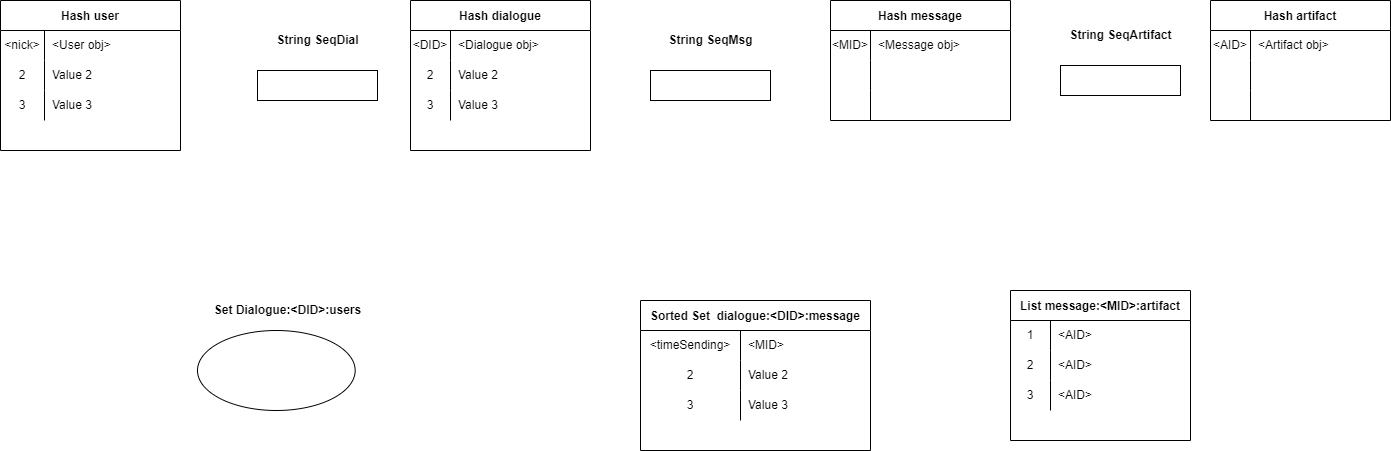

The diagram above was exported from draw.io. Its source (the exported page's mxGraphModel, read from the mxfile embedded in the PNG):
<mxGraphModel dx="2249" dy="865" grid="1" gridSize="10" guides="1" tooltips="1" connect="1" arrows="1" fold="1" page="1" pageScale="1" pageWidth="827" pageHeight="1169" math="0" shadow="0">
  <root>
    <mxCell id="0" />
    <mxCell id="1" parent="0" />
    <mxCell id="cifgh8cmRTteLWyUKo6B-1" value="Hash user" style="shape=table;startSize=30;container=1;collapsible=0;childLayout=tableLayout;fixedRows=1;rowLines=0;fontStyle=1;" parent="1" vertex="1">
      <mxGeometry x="-730" y="80" width="180" height="150" as="geometry" />
    </mxCell>
    <mxCell id="cifgh8cmRTteLWyUKo6B-2" value="" style="shape=tableRow;horizontal=0;startSize=0;swimlaneHead=0;swimlaneBody=0;top=0;left=0;bottom=0;right=0;collapsible=0;dropTarget=0;fillColor=none;points=[[0,0.5],[1,0.5]];portConstraint=eastwest;" parent="cifgh8cmRTteLWyUKo6B-1" vertex="1">
      <mxGeometry y="30" width="180" height="30" as="geometry" />
    </mxCell>
    <mxCell id="cifgh8cmRTteLWyUKo6B-3" value="&amp;lt;nick&amp;gt;" style="shape=partialRectangle;html=1;whiteSpace=wrap;connectable=0;fillColor=none;top=0;left=0;bottom=0;right=0;overflow=hidden;pointerEvents=1;" parent="cifgh8cmRTteLWyUKo6B-2" vertex="1">
      <mxGeometry width="44" height="30" as="geometry">
        <mxRectangle width="44" height="30" as="alternateBounds" />
      </mxGeometry>
    </mxCell>
    <mxCell id="cifgh8cmRTteLWyUKo6B-4" value="&amp;lt;User obj&amp;gt;" style="shape=partialRectangle;html=1;whiteSpace=wrap;connectable=0;fillColor=none;top=0;left=0;bottom=0;right=0;align=left;spacingLeft=6;overflow=hidden;" parent="cifgh8cmRTteLWyUKo6B-2" vertex="1">
      <mxGeometry x="44" width="136" height="30" as="geometry">
        <mxRectangle width="136" height="30" as="alternateBounds" />
      </mxGeometry>
    </mxCell>
    <mxCell id="cifgh8cmRTteLWyUKo6B-5" value="" style="shape=tableRow;horizontal=0;startSize=0;swimlaneHead=0;swimlaneBody=0;top=0;left=0;bottom=0;right=0;collapsible=0;dropTarget=0;fillColor=none;points=[[0,0.5],[1,0.5]];portConstraint=eastwest;" parent="cifgh8cmRTteLWyUKo6B-1" vertex="1">
      <mxGeometry y="60" width="180" height="30" as="geometry" />
    </mxCell>
    <mxCell id="cifgh8cmRTteLWyUKo6B-6" value="2" style="shape=partialRectangle;html=1;whiteSpace=wrap;connectable=0;fillColor=none;top=0;left=0;bottom=0;right=0;overflow=hidden;" parent="cifgh8cmRTteLWyUKo6B-5" vertex="1">
      <mxGeometry width="44" height="30" as="geometry">
        <mxRectangle width="44" height="30" as="alternateBounds" />
      </mxGeometry>
    </mxCell>
    <mxCell id="cifgh8cmRTteLWyUKo6B-7" value="Value 2" style="shape=partialRectangle;html=1;whiteSpace=wrap;connectable=0;fillColor=none;top=0;left=0;bottom=0;right=0;align=left;spacingLeft=6;overflow=hidden;" parent="cifgh8cmRTteLWyUKo6B-5" vertex="1">
      <mxGeometry x="44" width="136" height="30" as="geometry">
        <mxRectangle width="136" height="30" as="alternateBounds" />
      </mxGeometry>
    </mxCell>
    <mxCell id="cifgh8cmRTteLWyUKo6B-8" value="" style="shape=tableRow;horizontal=0;startSize=0;swimlaneHead=0;swimlaneBody=0;top=0;left=0;bottom=0;right=0;collapsible=0;dropTarget=0;fillColor=none;points=[[0,0.5],[1,0.5]];portConstraint=eastwest;" parent="cifgh8cmRTteLWyUKo6B-1" vertex="1">
      <mxGeometry y="90" width="180" height="30" as="geometry" />
    </mxCell>
    <mxCell id="cifgh8cmRTteLWyUKo6B-9" value="3" style="shape=partialRectangle;html=1;whiteSpace=wrap;connectable=0;fillColor=none;top=0;left=0;bottom=0;right=0;overflow=hidden;" parent="cifgh8cmRTteLWyUKo6B-8" vertex="1">
      <mxGeometry width="44" height="30" as="geometry">
        <mxRectangle width="44" height="30" as="alternateBounds" />
      </mxGeometry>
    </mxCell>
    <mxCell id="cifgh8cmRTteLWyUKo6B-10" value="Value 3" style="shape=partialRectangle;html=1;whiteSpace=wrap;connectable=0;fillColor=none;top=0;left=0;bottom=0;right=0;align=left;spacingLeft=6;overflow=hidden;" parent="cifgh8cmRTteLWyUKo6B-8" vertex="1">
      <mxGeometry x="44" width="136" height="30" as="geometry">
        <mxRectangle width="136" height="30" as="alternateBounds" />
      </mxGeometry>
    </mxCell>
    <mxCell id="cifgh8cmRTteLWyUKo6B-11" value="Hash dialogue" style="shape=table;startSize=30;container=1;collapsible=0;childLayout=tableLayout;fixedRows=1;rowLines=0;fontStyle=1;" parent="1" vertex="1">
      <mxGeometry x="-320" y="80" width="180" height="150" as="geometry" />
    </mxCell>
    <mxCell id="cifgh8cmRTteLWyUKo6B-12" value="" style="shape=tableRow;horizontal=0;startSize=0;swimlaneHead=0;swimlaneBody=0;top=0;left=0;bottom=0;right=0;collapsible=0;dropTarget=0;fillColor=none;points=[[0,0.5],[1,0.5]];portConstraint=eastwest;" parent="cifgh8cmRTteLWyUKo6B-11" vertex="1">
      <mxGeometry y="30" width="180" height="30" as="geometry" />
    </mxCell>
    <mxCell id="cifgh8cmRTteLWyUKo6B-13" value="&amp;lt;DID&amp;gt;" style="shape=partialRectangle;html=1;whiteSpace=wrap;connectable=0;fillColor=none;top=0;left=0;bottom=0;right=0;overflow=hidden;pointerEvents=1;" parent="cifgh8cmRTteLWyUKo6B-12" vertex="1">
      <mxGeometry width="40" height="30" as="geometry">
        <mxRectangle width="40" height="30" as="alternateBounds" />
      </mxGeometry>
    </mxCell>
    <mxCell id="cifgh8cmRTteLWyUKo6B-14" value="&amp;lt;Dialogue obj&amp;gt;" style="shape=partialRectangle;html=1;whiteSpace=wrap;connectable=0;fillColor=none;top=0;left=0;bottom=0;right=0;align=left;spacingLeft=6;overflow=hidden;" parent="cifgh8cmRTteLWyUKo6B-12" vertex="1">
      <mxGeometry x="40" width="140" height="30" as="geometry">
        <mxRectangle width="140" height="30" as="alternateBounds" />
      </mxGeometry>
    </mxCell>
    <mxCell id="cifgh8cmRTteLWyUKo6B-15" value="" style="shape=tableRow;horizontal=0;startSize=0;swimlaneHead=0;swimlaneBody=0;top=0;left=0;bottom=0;right=0;collapsible=0;dropTarget=0;fillColor=none;points=[[0,0.5],[1,0.5]];portConstraint=eastwest;" parent="cifgh8cmRTteLWyUKo6B-11" vertex="1">
      <mxGeometry y="60" width="180" height="30" as="geometry" />
    </mxCell>
    <mxCell id="cifgh8cmRTteLWyUKo6B-16" value="2" style="shape=partialRectangle;html=1;whiteSpace=wrap;connectable=0;fillColor=none;top=0;left=0;bottom=0;right=0;overflow=hidden;" parent="cifgh8cmRTteLWyUKo6B-15" vertex="1">
      <mxGeometry width="40" height="30" as="geometry">
        <mxRectangle width="40" height="30" as="alternateBounds" />
      </mxGeometry>
    </mxCell>
    <mxCell id="cifgh8cmRTteLWyUKo6B-17" value="Value 2" style="shape=partialRectangle;html=1;whiteSpace=wrap;connectable=0;fillColor=none;top=0;left=0;bottom=0;right=0;align=left;spacingLeft=6;overflow=hidden;" parent="cifgh8cmRTteLWyUKo6B-15" vertex="1">
      <mxGeometry x="40" width="140" height="30" as="geometry">
        <mxRectangle width="140" height="30" as="alternateBounds" />
      </mxGeometry>
    </mxCell>
    <mxCell id="cifgh8cmRTteLWyUKo6B-18" value="" style="shape=tableRow;horizontal=0;startSize=0;swimlaneHead=0;swimlaneBody=0;top=0;left=0;bottom=0;right=0;collapsible=0;dropTarget=0;fillColor=none;points=[[0,0.5],[1,0.5]];portConstraint=eastwest;" parent="cifgh8cmRTteLWyUKo6B-11" vertex="1">
      <mxGeometry y="90" width="180" height="30" as="geometry" />
    </mxCell>
    <mxCell id="cifgh8cmRTteLWyUKo6B-19" value="3" style="shape=partialRectangle;html=1;whiteSpace=wrap;connectable=0;fillColor=none;top=0;left=0;bottom=0;right=0;overflow=hidden;" parent="cifgh8cmRTteLWyUKo6B-18" vertex="1">
      <mxGeometry width="40" height="30" as="geometry">
        <mxRectangle width="40" height="30" as="alternateBounds" />
      </mxGeometry>
    </mxCell>
    <mxCell id="cifgh8cmRTteLWyUKo6B-20" value="Value 3" style="shape=partialRectangle;html=1;whiteSpace=wrap;connectable=0;fillColor=none;top=0;left=0;bottom=0;right=0;align=left;spacingLeft=6;overflow=hidden;" parent="cifgh8cmRTteLWyUKo6B-18" vertex="1">
      <mxGeometry x="40" width="140" height="30" as="geometry">
        <mxRectangle width="140" height="30" as="alternateBounds" />
      </mxGeometry>
    </mxCell>
    <mxCell id="cifgh8cmRTteLWyUKo6B-62" value="Hash message" style="shape=table;startSize=30;container=1;collapsible=0;childLayout=tableLayout;fixedRows=1;rowLines=0;fontStyle=1;" parent="1" vertex="1">
      <mxGeometry x="100" y="80" width="180" height="120" as="geometry" />
    </mxCell>
    <mxCell id="cifgh8cmRTteLWyUKo6B-63" value="" style="shape=tableRow;horizontal=0;startSize=0;swimlaneHead=0;swimlaneBody=0;top=0;left=0;bottom=0;right=0;collapsible=0;dropTarget=0;fillColor=none;points=[[0,0.5],[1,0.5]];portConstraint=eastwest;" parent="cifgh8cmRTteLWyUKo6B-62" vertex="1">
      <mxGeometry y="30" width="180" height="30" as="geometry" />
    </mxCell>
    <mxCell id="cifgh8cmRTteLWyUKo6B-64" value="&amp;lt;MID&amp;gt;" style="shape=partialRectangle;html=1;whiteSpace=wrap;connectable=0;fillColor=none;top=0;left=0;bottom=0;right=0;overflow=hidden;pointerEvents=1;" parent="cifgh8cmRTteLWyUKo6B-63" vertex="1">
      <mxGeometry width="40" height="30" as="geometry">
        <mxRectangle width="40" height="30" as="alternateBounds" />
      </mxGeometry>
    </mxCell>
    <mxCell id="cifgh8cmRTteLWyUKo6B-65" value="&amp;lt;Message obj&amp;gt;" style="shape=partialRectangle;html=1;whiteSpace=wrap;connectable=0;fillColor=none;top=0;left=0;bottom=0;right=0;align=left;spacingLeft=6;overflow=hidden;" parent="cifgh8cmRTteLWyUKo6B-63" vertex="1">
      <mxGeometry x="40" width="140" height="30" as="geometry">
        <mxRectangle width="140" height="30" as="alternateBounds" />
      </mxGeometry>
    </mxCell>
    <mxCell id="cifgh8cmRTteLWyUKo6B-66" value="" style="shape=tableRow;horizontal=0;startSize=0;swimlaneHead=0;swimlaneBody=0;top=0;left=0;bottom=0;right=0;collapsible=0;dropTarget=0;fillColor=none;points=[[0,0.5],[1,0.5]];portConstraint=eastwest;" parent="cifgh8cmRTteLWyUKo6B-62" vertex="1">
      <mxGeometry y="60" width="180" height="30" as="geometry" />
    </mxCell>
    <mxCell id="cifgh8cmRTteLWyUKo6B-67" value="" style="shape=partialRectangle;html=1;whiteSpace=wrap;connectable=0;fillColor=none;top=0;left=0;bottom=0;right=0;overflow=hidden;" parent="cifgh8cmRTteLWyUKo6B-66" vertex="1">
      <mxGeometry width="40" height="30" as="geometry">
        <mxRectangle width="40" height="30" as="alternateBounds" />
      </mxGeometry>
    </mxCell>
    <mxCell id="cifgh8cmRTteLWyUKo6B-68" value="" style="shape=partialRectangle;html=1;whiteSpace=wrap;connectable=0;fillColor=none;top=0;left=0;bottom=0;right=0;align=left;spacingLeft=6;overflow=hidden;" parent="cifgh8cmRTteLWyUKo6B-66" vertex="1">
      <mxGeometry x="40" width="140" height="30" as="geometry">
        <mxRectangle width="140" height="30" as="alternateBounds" />
      </mxGeometry>
    </mxCell>
    <mxCell id="cifgh8cmRTteLWyUKo6B-69" value="" style="shape=tableRow;horizontal=0;startSize=0;swimlaneHead=0;swimlaneBody=0;top=0;left=0;bottom=0;right=0;collapsible=0;dropTarget=0;fillColor=none;points=[[0,0.5],[1,0.5]];portConstraint=eastwest;" parent="cifgh8cmRTteLWyUKo6B-62" vertex="1">
      <mxGeometry y="90" width="180" height="30" as="geometry" />
    </mxCell>
    <mxCell id="cifgh8cmRTteLWyUKo6B-70" value="" style="shape=partialRectangle;html=1;whiteSpace=wrap;connectable=0;fillColor=none;top=0;left=0;bottom=0;right=0;overflow=hidden;" parent="cifgh8cmRTteLWyUKo6B-69" vertex="1">
      <mxGeometry width="40" height="30" as="geometry">
        <mxRectangle width="40" height="30" as="alternateBounds" />
      </mxGeometry>
    </mxCell>
    <mxCell id="cifgh8cmRTteLWyUKo6B-71" value="" style="shape=partialRectangle;html=1;whiteSpace=wrap;connectable=0;fillColor=none;top=0;left=0;bottom=0;right=0;align=left;spacingLeft=6;overflow=hidden;" parent="cifgh8cmRTteLWyUKo6B-69" vertex="1">
      <mxGeometry x="40" width="140" height="30" as="geometry">
        <mxRectangle width="140" height="30" as="alternateBounds" />
      </mxGeometry>
    </mxCell>
    <mxCell id="cifgh8cmRTteLWyUKo6B-72" value="Sorted Set  dialogue:&lt;DID&gt;:message" style="shape=table;startSize=30;container=1;collapsible=0;childLayout=tableLayout;fixedRows=1;rowLines=0;fontStyle=1;" parent="1" vertex="1">
      <mxGeometry x="-90" y="380" width="230" height="150" as="geometry" />
    </mxCell>
    <mxCell id="cifgh8cmRTteLWyUKo6B-73" value="" style="shape=tableRow;horizontal=0;startSize=0;swimlaneHead=0;swimlaneBody=0;top=0;left=0;bottom=0;right=0;collapsible=0;dropTarget=0;fillColor=none;points=[[0,0.5],[1,0.5]];portConstraint=eastwest;" parent="cifgh8cmRTteLWyUKo6B-72" vertex="1">
      <mxGeometry y="30" width="230" height="30" as="geometry" />
    </mxCell>
    <mxCell id="cifgh8cmRTteLWyUKo6B-74" value="&amp;lt;timeSending&amp;gt;" style="shape=partialRectangle;html=1;whiteSpace=wrap;connectable=0;fillColor=none;top=0;left=0;bottom=0;right=0;overflow=hidden;pointerEvents=1;" parent="cifgh8cmRTteLWyUKo6B-73" vertex="1">
      <mxGeometry width="100" height="30" as="geometry">
        <mxRectangle width="100" height="30" as="alternateBounds" />
      </mxGeometry>
    </mxCell>
    <mxCell id="cifgh8cmRTteLWyUKo6B-75" value="&amp;lt;MID&amp;gt;" style="shape=partialRectangle;html=1;whiteSpace=wrap;connectable=0;fillColor=none;top=0;left=0;bottom=0;right=0;align=left;spacingLeft=6;overflow=hidden;" parent="cifgh8cmRTteLWyUKo6B-73" vertex="1">
      <mxGeometry x="100" width="130" height="30" as="geometry">
        <mxRectangle width="130" height="30" as="alternateBounds" />
      </mxGeometry>
    </mxCell>
    <mxCell id="cifgh8cmRTteLWyUKo6B-76" value="" style="shape=tableRow;horizontal=0;startSize=0;swimlaneHead=0;swimlaneBody=0;top=0;left=0;bottom=0;right=0;collapsible=0;dropTarget=0;fillColor=none;points=[[0,0.5],[1,0.5]];portConstraint=eastwest;" parent="cifgh8cmRTteLWyUKo6B-72" vertex="1">
      <mxGeometry y="60" width="230" height="30" as="geometry" />
    </mxCell>
    <mxCell id="cifgh8cmRTteLWyUKo6B-77" value="2" style="shape=partialRectangle;html=1;whiteSpace=wrap;connectable=0;fillColor=none;top=0;left=0;bottom=0;right=0;overflow=hidden;" parent="cifgh8cmRTteLWyUKo6B-76" vertex="1">
      <mxGeometry width="100" height="30" as="geometry">
        <mxRectangle width="100" height="30" as="alternateBounds" />
      </mxGeometry>
    </mxCell>
    <mxCell id="cifgh8cmRTteLWyUKo6B-78" value="Value 2" style="shape=partialRectangle;html=1;whiteSpace=wrap;connectable=0;fillColor=none;top=0;left=0;bottom=0;right=0;align=left;spacingLeft=6;overflow=hidden;" parent="cifgh8cmRTteLWyUKo6B-76" vertex="1">
      <mxGeometry x="100" width="130" height="30" as="geometry">
        <mxRectangle width="130" height="30" as="alternateBounds" />
      </mxGeometry>
    </mxCell>
    <mxCell id="cifgh8cmRTteLWyUKo6B-79" value="" style="shape=tableRow;horizontal=0;startSize=0;swimlaneHead=0;swimlaneBody=0;top=0;left=0;bottom=0;right=0;collapsible=0;dropTarget=0;fillColor=none;points=[[0,0.5],[1,0.5]];portConstraint=eastwest;" parent="cifgh8cmRTteLWyUKo6B-72" vertex="1">
      <mxGeometry y="90" width="230" height="30" as="geometry" />
    </mxCell>
    <mxCell id="cifgh8cmRTteLWyUKo6B-80" value="3" style="shape=partialRectangle;html=1;whiteSpace=wrap;connectable=0;fillColor=none;top=0;left=0;bottom=0;right=0;overflow=hidden;" parent="cifgh8cmRTteLWyUKo6B-79" vertex="1">
      <mxGeometry width="100" height="30" as="geometry">
        <mxRectangle width="100" height="30" as="alternateBounds" />
      </mxGeometry>
    </mxCell>
    <mxCell id="cifgh8cmRTteLWyUKo6B-81" value="Value 3" style="shape=partialRectangle;html=1;whiteSpace=wrap;connectable=0;fillColor=none;top=0;left=0;bottom=0;right=0;align=left;spacingLeft=6;overflow=hidden;" parent="cifgh8cmRTteLWyUKo6B-79" vertex="1">
      <mxGeometry x="100" width="130" height="30" as="geometry">
        <mxRectangle width="130" height="30" as="alternateBounds" />
      </mxGeometry>
    </mxCell>
    <mxCell id="cifgh8cmRTteLWyUKo6B-82" value="Hash artifact" style="shape=table;startSize=30;container=1;collapsible=0;childLayout=tableLayout;fixedRows=1;rowLines=0;fontStyle=1;" parent="1" vertex="1">
      <mxGeometry x="480" y="80" width="180" height="120" as="geometry" />
    </mxCell>
    <mxCell id="cifgh8cmRTteLWyUKo6B-83" value="" style="shape=tableRow;horizontal=0;startSize=0;swimlaneHead=0;swimlaneBody=0;top=0;left=0;bottom=0;right=0;collapsible=0;dropTarget=0;fillColor=none;points=[[0,0.5],[1,0.5]];portConstraint=eastwest;" parent="cifgh8cmRTteLWyUKo6B-82" vertex="1">
      <mxGeometry y="30" width="180" height="30" as="geometry" />
    </mxCell>
    <mxCell id="cifgh8cmRTteLWyUKo6B-84" value="&amp;lt;AID&amp;gt;" style="shape=partialRectangle;html=1;whiteSpace=wrap;connectable=0;fillColor=none;top=0;left=0;bottom=0;right=0;overflow=hidden;pointerEvents=1;" parent="cifgh8cmRTteLWyUKo6B-83" vertex="1">
      <mxGeometry width="40" height="30" as="geometry">
        <mxRectangle width="40" height="30" as="alternateBounds" />
      </mxGeometry>
    </mxCell>
    <mxCell id="cifgh8cmRTteLWyUKo6B-85" value="&amp;lt;Artifact obj&amp;gt;" style="shape=partialRectangle;html=1;whiteSpace=wrap;connectable=0;fillColor=none;top=0;left=0;bottom=0;right=0;align=left;spacingLeft=6;overflow=hidden;" parent="cifgh8cmRTteLWyUKo6B-83" vertex="1">
      <mxGeometry x="40" width="140" height="30" as="geometry">
        <mxRectangle width="140" height="30" as="alternateBounds" />
      </mxGeometry>
    </mxCell>
    <mxCell id="cifgh8cmRTteLWyUKo6B-86" value="" style="shape=tableRow;horizontal=0;startSize=0;swimlaneHead=0;swimlaneBody=0;top=0;left=0;bottom=0;right=0;collapsible=0;dropTarget=0;fillColor=none;points=[[0,0.5],[1,0.5]];portConstraint=eastwest;" parent="cifgh8cmRTteLWyUKo6B-82" vertex="1">
      <mxGeometry y="60" width="180" height="30" as="geometry" />
    </mxCell>
    <mxCell id="cifgh8cmRTteLWyUKo6B-87" value="" style="shape=partialRectangle;html=1;whiteSpace=wrap;connectable=0;fillColor=none;top=0;left=0;bottom=0;right=0;overflow=hidden;" parent="cifgh8cmRTteLWyUKo6B-86" vertex="1">
      <mxGeometry width="40" height="30" as="geometry">
        <mxRectangle width="40" height="30" as="alternateBounds" />
      </mxGeometry>
    </mxCell>
    <mxCell id="cifgh8cmRTteLWyUKo6B-88" value="" style="shape=partialRectangle;html=1;whiteSpace=wrap;connectable=0;fillColor=none;top=0;left=0;bottom=0;right=0;align=left;spacingLeft=6;overflow=hidden;" parent="cifgh8cmRTteLWyUKo6B-86" vertex="1">
      <mxGeometry x="40" width="140" height="30" as="geometry">
        <mxRectangle width="140" height="30" as="alternateBounds" />
      </mxGeometry>
    </mxCell>
    <mxCell id="cifgh8cmRTteLWyUKo6B-89" value="" style="shape=tableRow;horizontal=0;startSize=0;swimlaneHead=0;swimlaneBody=0;top=0;left=0;bottom=0;right=0;collapsible=0;dropTarget=0;fillColor=none;points=[[0,0.5],[1,0.5]];portConstraint=eastwest;" parent="cifgh8cmRTteLWyUKo6B-82" vertex="1">
      <mxGeometry y="90" width="180" height="30" as="geometry" />
    </mxCell>
    <mxCell id="cifgh8cmRTteLWyUKo6B-90" value="" style="shape=partialRectangle;html=1;whiteSpace=wrap;connectable=0;fillColor=none;top=0;left=0;bottom=0;right=0;overflow=hidden;" parent="cifgh8cmRTteLWyUKo6B-89" vertex="1">
      <mxGeometry width="40" height="30" as="geometry">
        <mxRectangle width="40" height="30" as="alternateBounds" />
      </mxGeometry>
    </mxCell>
    <mxCell id="cifgh8cmRTteLWyUKo6B-91" value="" style="shape=partialRectangle;html=1;whiteSpace=wrap;connectable=0;fillColor=none;top=0;left=0;bottom=0;right=0;align=left;spacingLeft=6;overflow=hidden;" parent="cifgh8cmRTteLWyUKo6B-89" vertex="1">
      <mxGeometry x="40" width="140" height="30" as="geometry">
        <mxRectangle width="140" height="30" as="alternateBounds" />
      </mxGeometry>
    </mxCell>
    <mxCell id="cifgh8cmRTteLWyUKo6B-92" value="List message:&lt;MID&gt;:artifact" style="shape=table;startSize=30;container=1;collapsible=0;childLayout=tableLayout;fixedRows=1;rowLines=0;fontStyle=1;" parent="1" vertex="1">
      <mxGeometry x="280" y="370" width="180" height="150" as="geometry" />
    </mxCell>
    <mxCell id="cifgh8cmRTteLWyUKo6B-93" value="" style="shape=tableRow;horizontal=0;startSize=0;swimlaneHead=0;swimlaneBody=0;top=0;left=0;bottom=0;right=0;collapsible=0;dropTarget=0;fillColor=none;points=[[0,0.5],[1,0.5]];portConstraint=eastwest;" parent="cifgh8cmRTteLWyUKo6B-92" vertex="1">
      <mxGeometry y="30" width="180" height="30" as="geometry" />
    </mxCell>
    <mxCell id="cifgh8cmRTteLWyUKo6B-94" value="1" style="shape=partialRectangle;html=1;whiteSpace=wrap;connectable=0;fillColor=none;top=0;left=0;bottom=0;right=0;overflow=hidden;pointerEvents=1;" parent="cifgh8cmRTteLWyUKo6B-93" vertex="1">
      <mxGeometry width="40" height="30" as="geometry">
        <mxRectangle width="40" height="30" as="alternateBounds" />
      </mxGeometry>
    </mxCell>
    <mxCell id="cifgh8cmRTteLWyUKo6B-95" value="&amp;lt;AID&amp;gt;" style="shape=partialRectangle;html=1;whiteSpace=wrap;connectable=0;fillColor=none;top=0;left=0;bottom=0;right=0;align=left;spacingLeft=6;overflow=hidden;" parent="cifgh8cmRTteLWyUKo6B-93" vertex="1">
      <mxGeometry x="40" width="140" height="30" as="geometry">
        <mxRectangle width="140" height="30" as="alternateBounds" />
      </mxGeometry>
    </mxCell>
    <mxCell id="cifgh8cmRTteLWyUKo6B-96" value="" style="shape=tableRow;horizontal=0;startSize=0;swimlaneHead=0;swimlaneBody=0;top=0;left=0;bottom=0;right=0;collapsible=0;dropTarget=0;fillColor=none;points=[[0,0.5],[1,0.5]];portConstraint=eastwest;" parent="cifgh8cmRTteLWyUKo6B-92" vertex="1">
      <mxGeometry y="60" width="180" height="30" as="geometry" />
    </mxCell>
    <mxCell id="cifgh8cmRTteLWyUKo6B-97" value="2" style="shape=partialRectangle;html=1;whiteSpace=wrap;connectable=0;fillColor=none;top=0;left=0;bottom=0;right=0;overflow=hidden;" parent="cifgh8cmRTteLWyUKo6B-96" vertex="1">
      <mxGeometry width="40" height="30" as="geometry">
        <mxRectangle width="40" height="30" as="alternateBounds" />
      </mxGeometry>
    </mxCell>
    <mxCell id="cifgh8cmRTteLWyUKo6B-98" value="&amp;lt;AID&amp;gt;" style="shape=partialRectangle;html=1;whiteSpace=wrap;connectable=0;fillColor=none;top=0;left=0;bottom=0;right=0;align=left;spacingLeft=6;overflow=hidden;" parent="cifgh8cmRTteLWyUKo6B-96" vertex="1">
      <mxGeometry x="40" width="140" height="30" as="geometry">
        <mxRectangle width="140" height="30" as="alternateBounds" />
      </mxGeometry>
    </mxCell>
    <mxCell id="cifgh8cmRTteLWyUKo6B-99" value="" style="shape=tableRow;horizontal=0;startSize=0;swimlaneHead=0;swimlaneBody=0;top=0;left=0;bottom=0;right=0;collapsible=0;dropTarget=0;fillColor=none;points=[[0,0.5],[1,0.5]];portConstraint=eastwest;" parent="cifgh8cmRTteLWyUKo6B-92" vertex="1">
      <mxGeometry y="90" width="180" height="30" as="geometry" />
    </mxCell>
    <mxCell id="cifgh8cmRTteLWyUKo6B-100" value="3" style="shape=partialRectangle;html=1;whiteSpace=wrap;connectable=0;fillColor=none;top=0;left=0;bottom=0;right=0;overflow=hidden;" parent="cifgh8cmRTteLWyUKo6B-99" vertex="1">
      <mxGeometry width="40" height="30" as="geometry">
        <mxRectangle width="40" height="30" as="alternateBounds" />
      </mxGeometry>
    </mxCell>
    <mxCell id="cifgh8cmRTteLWyUKo6B-101" value="&amp;lt;AID&amp;gt;" style="shape=partialRectangle;html=1;whiteSpace=wrap;connectable=0;fillColor=none;top=0;left=0;bottom=0;right=0;align=left;spacingLeft=6;overflow=hidden;" parent="cifgh8cmRTteLWyUKo6B-99" vertex="1">
      <mxGeometry x="40" width="140" height="30" as="geometry">
        <mxRectangle width="140" height="30" as="alternateBounds" />
      </mxGeometry>
    </mxCell>
    <mxCell id="_Hgsw3rz5zHwXiUTbutu-1" value="" style="group" parent="1" vertex="1" connectable="0">
      <mxGeometry x="-473" y="110" width="120" height="70" as="geometry" />
    </mxCell>
    <mxCell id="_Hgsw3rz5zHwXiUTbutu-2" value="" style="rounded=0;whiteSpace=wrap;html=1;" parent="_Hgsw3rz5zHwXiUTbutu-1" vertex="1">
      <mxGeometry y="40" width="120" height="30" as="geometry" />
    </mxCell>
    <mxCell id="_Hgsw3rz5zHwXiUTbutu-3" value="&lt;b&gt;String SeqDial&lt;/b&gt;" style="text;html=1;align=center;verticalAlign=middle;resizable=0;points=[];autosize=1;strokeColor=none;fillColor=none;" parent="_Hgsw3rz5zHwXiUTbutu-1" vertex="1">
      <mxGeometry x="10" width="100" height="20" as="geometry" />
    </mxCell>
    <mxCell id="_Hgsw3rz5zHwXiUTbutu-5" value="" style="group" parent="1" vertex="1" connectable="0">
      <mxGeometry x="-80" y="110" width="120" height="70" as="geometry" />
    </mxCell>
    <mxCell id="_Hgsw3rz5zHwXiUTbutu-6" value="" style="rounded=0;whiteSpace=wrap;html=1;" parent="_Hgsw3rz5zHwXiUTbutu-5" vertex="1">
      <mxGeometry y="40" width="120" height="30" as="geometry" />
    </mxCell>
    <mxCell id="_Hgsw3rz5zHwXiUTbutu-7" value="&lt;b&gt;String SeqMsg&lt;/b&gt;" style="text;html=1;align=center;verticalAlign=middle;resizable=0;points=[];autosize=1;strokeColor=none;fillColor=none;" parent="_Hgsw3rz5zHwXiUTbutu-5" vertex="1">
      <mxGeometry x="10" width="100" height="20" as="geometry" />
    </mxCell>
    <mxCell id="_Hgsw3rz5zHwXiUTbutu-8" value="" style="group" parent="1" vertex="1" connectable="0">
      <mxGeometry x="330" y="105" width="120" height="70" as="geometry" />
    </mxCell>
    <mxCell id="_Hgsw3rz5zHwXiUTbutu-9" value="" style="rounded=0;whiteSpace=wrap;html=1;" parent="_Hgsw3rz5zHwXiUTbutu-8" vertex="1">
      <mxGeometry y="40" width="120" height="30" as="geometry" />
    </mxCell>
    <mxCell id="_Hgsw3rz5zHwXiUTbutu-10" value="&lt;b&gt;String SeqArtifact&lt;/b&gt;" style="text;html=1;align=center;verticalAlign=middle;resizable=0;points=[];autosize=1;strokeColor=none;fillColor=none;" parent="_Hgsw3rz5zHwXiUTbutu-8" vertex="1">
      <mxGeometry width="120" height="20" as="geometry" />
    </mxCell>
    <mxCell id="GN2AOgQFqTWJqDKwC9us-1" value="" style="group" vertex="1" connectable="0" parent="1">
      <mxGeometry x="-533" y="380" width="180" height="110" as="geometry" />
    </mxCell>
    <mxCell id="GN2AOgQFqTWJqDKwC9us-2" value="" style="ellipse;whiteSpace=wrap;html=1;" vertex="1" parent="GN2AOgQFqTWJqDKwC9us-1">
      <mxGeometry y="30" width="157.66423357664232" height="80" as="geometry" />
    </mxCell>
    <mxCell id="GN2AOgQFqTWJqDKwC9us-3" value="&lt;b&gt;Set Dialogue:&amp;lt;DID&amp;gt;:users&lt;/b&gt;" style="text;html=1;align=center;verticalAlign=middle;resizable=0;points=[];autosize=1;strokeColor=none;fillColor=none;" vertex="1" parent="GN2AOgQFqTWJqDKwC9us-1">
      <mxGeometry x="10.001021897810219" width="160" height="20" as="geometry" />
    </mxCell>
  </root>
</mxGraphModel>